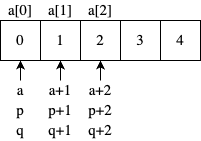

The diagram above was exported from draw.io. Its source (the exported page's mxGraphModel, read from the mxfile embedded in the PNG):
<mxGraphModel dx="854" dy="22" grid="1" gridSize="10" guides="1" tooltips="1" connect="1" arrows="1" fold="1" page="1" pageScale="1" pageWidth="400" pageHeight="100" math="0" shadow="0">
  <root>
    <mxCell id="0" />
    <mxCell id="1" parent="0" />
    <mxCell id="2" value="" style="group" parent="1" vertex="1" connectable="0">
      <mxGeometry x="100" y="430" width="200" height="140" as="geometry" />
    </mxCell>
    <mxCell id="3" value="0" style="rounded=0;whiteSpace=wrap;html=1;fontFamily=Lucida Console;fontSize=15;" parent="2" vertex="1">
      <mxGeometry y="20" width="40" height="40" as="geometry" />
    </mxCell>
    <mxCell id="4" value="1" style="rounded=0;whiteSpace=wrap;html=1;fontFamily=Lucida Console;fontSize=15;" parent="2" vertex="1">
      <mxGeometry x="40" y="20" width="40" height="40" as="geometry" />
    </mxCell>
    <mxCell id="5" value="2" style="rounded=0;whiteSpace=wrap;html=1;fontFamily=Lucida Console;fontSize=15;" parent="2" vertex="1">
      <mxGeometry x="80" y="20" width="40" height="40" as="geometry" />
    </mxCell>
    <mxCell id="6" value="4" style="rounded=0;whiteSpace=wrap;html=1;fontFamily=Lucida Console;fontSize=15;" parent="2" vertex="1">
      <mxGeometry x="160" y="20" width="40" height="40" as="geometry" />
    </mxCell>
    <mxCell id="7" value="a[0]" style="text;html=1;strokeColor=none;fillColor=none;align=center;verticalAlign=middle;whiteSpace=wrap;rounded=0;fontSize=15;fontFamily=Lucida Console;" parent="2" vertex="1">
      <mxGeometry width="40" height="20" as="geometry" />
    </mxCell>
    <mxCell id="8" value="a[1]" style="text;html=1;strokeColor=none;fillColor=none;align=center;verticalAlign=middle;whiteSpace=wrap;rounded=0;fontSize=15;fontFamily=Lucida Console;" parent="2" vertex="1">
      <mxGeometry x="40" width="40" height="20" as="geometry" />
    </mxCell>
    <mxCell id="9" value="a[2]" style="text;html=1;strokeColor=none;fillColor=none;align=center;verticalAlign=middle;whiteSpace=wrap;rounded=0;fontSize=15;fontFamily=Lucida Console;" parent="2" vertex="1">
      <mxGeometry x="80" width="40" height="20" as="geometry" />
    </mxCell>
    <mxCell id="10" style="edgeStyle=orthogonalEdgeStyle;rounded=0;html=1;exitX=0.5;exitY=0;entryX=0.5;entryY=1;jettySize=auto;orthogonalLoop=1;fontFamily=Lucida Console;fontSize=15;" parent="2" source="11" target="3" edge="1">
      <mxGeometry relative="1" as="geometry" />
    </mxCell>
    <mxCell id="11" value="a" style="text;html=1;strokeColor=none;fillColor=none;align=center;verticalAlign=middle;whiteSpace=wrap;rounded=0;fontSize=15;fontFamily=Lucida Console;" parent="2" vertex="1">
      <mxGeometry y="80" width="40" height="20" as="geometry" />
    </mxCell>
    <mxCell id="12" value="p" style="text;html=1;strokeColor=none;fillColor=none;align=center;verticalAlign=middle;whiteSpace=wrap;rounded=0;fontSize=15;fontFamily=Lucida Console;" parent="2" vertex="1">
      <mxGeometry y="100" width="40" height="20" as="geometry" />
    </mxCell>
    <mxCell id="13" value="q" style="text;html=1;strokeColor=none;fillColor=none;align=center;verticalAlign=middle;whiteSpace=wrap;rounded=0;fontSize=15;fontFamily=Lucida Console;" parent="2" vertex="1">
      <mxGeometry y="120" width="40" height="20" as="geometry" />
    </mxCell>
    <mxCell id="14" style="edgeStyle=orthogonalEdgeStyle;rounded=0;html=1;exitX=0.5;exitY=0;entryX=0.5;entryY=1;jettySize=auto;orthogonalLoop=1;fontFamily=Lucida Console;fontSize=15;" parent="2" source="15" target="4" edge="1">
      <mxGeometry relative="1" as="geometry" />
    </mxCell>
    <mxCell id="15" value="a+1" style="text;html=1;strokeColor=none;fillColor=none;align=center;verticalAlign=middle;whiteSpace=wrap;rounded=0;fontSize=15;fontFamily=Lucida Console;" parent="2" vertex="1">
      <mxGeometry x="40" y="80" width="40" height="20" as="geometry" />
    </mxCell>
    <mxCell id="16" value="p+1" style="text;html=1;strokeColor=none;fillColor=none;align=center;verticalAlign=middle;whiteSpace=wrap;rounded=0;fontSize=15;fontFamily=Lucida Console;" parent="2" vertex="1">
      <mxGeometry x="40" y="100" width="40" height="20" as="geometry" />
    </mxCell>
    <mxCell id="17" value="q+1" style="text;html=1;strokeColor=none;fillColor=none;align=center;verticalAlign=middle;whiteSpace=wrap;rounded=0;fontSize=15;fontFamily=Lucida Console;" parent="2" vertex="1">
      <mxGeometry x="40" y="120" width="40" height="20" as="geometry" />
    </mxCell>
    <mxCell id="18" style="edgeStyle=orthogonalEdgeStyle;rounded=0;html=1;exitX=0.5;exitY=0;entryX=0.5;entryY=1;jettySize=auto;orthogonalLoop=1;fontFamily=Lucida Console;fontSize=15;" parent="2" source="19" target="5" edge="1">
      <mxGeometry relative="1" as="geometry" />
    </mxCell>
    <mxCell id="19" value="a+2" style="text;html=1;strokeColor=none;fillColor=none;align=center;verticalAlign=middle;whiteSpace=wrap;rounded=0;fontSize=15;fontFamily=Lucida Console;" parent="2" vertex="1">
      <mxGeometry x="80" y="80" width="40" height="20" as="geometry" />
    </mxCell>
    <mxCell id="20" value="p+2" style="text;html=1;strokeColor=none;fillColor=none;align=center;verticalAlign=middle;whiteSpace=wrap;rounded=0;fontSize=15;fontFamily=Lucida Console;" parent="2" vertex="1">
      <mxGeometry x="80" y="100" width="40" height="20" as="geometry" />
    </mxCell>
    <mxCell id="21" value="q+2" style="text;html=1;strokeColor=none;fillColor=none;align=center;verticalAlign=middle;whiteSpace=wrap;rounded=0;fontSize=15;fontFamily=Lucida Console;" parent="2" vertex="1">
      <mxGeometry x="80" y="120" width="40" height="20" as="geometry" />
    </mxCell>
    <mxCell id="22" value="3" style="rounded=0;whiteSpace=wrap;html=1;fontFamily=Lucida Console;fontSize=15;" parent="2" vertex="1">
      <mxGeometry x="120" y="20" width="40" height="40" as="geometry" />
    </mxCell>
  </root>
</mxGraphModel>